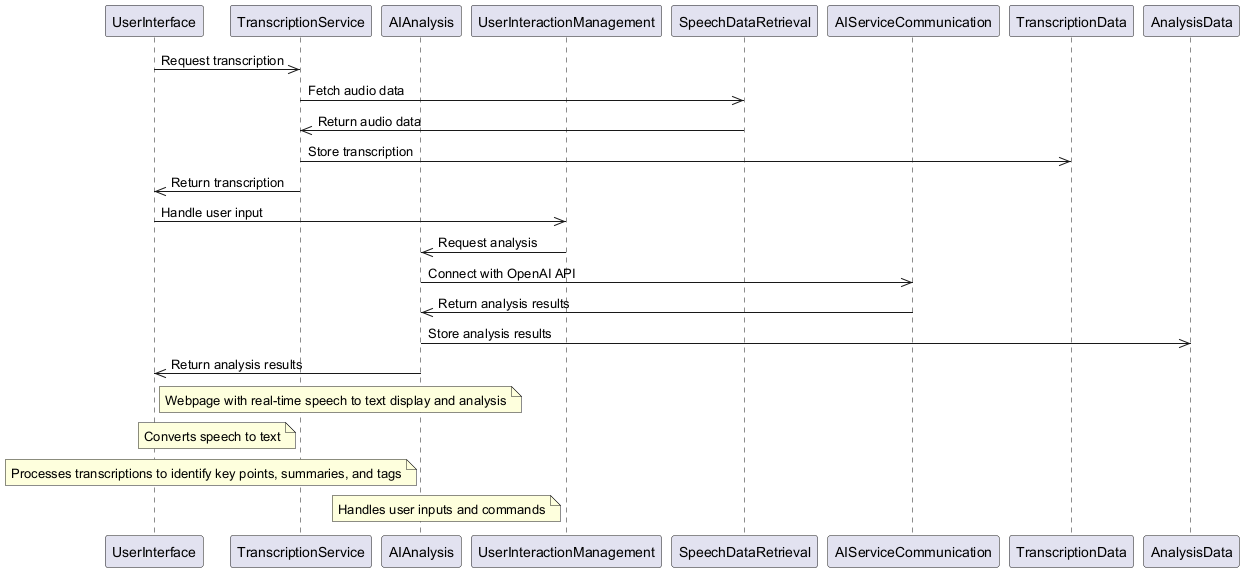

The diagram above was rendered by PlantUML. Its source (embedded in the PNG):
@startuml
participant UserInterface as UI
participant TranscriptionService as TS
participant AIAnalysis as AI
participant UserInteractionManagement as UIM
participant SpeechDataRetrieval as SDR
participant AIServiceCommunication as ASC
participant TranscriptionData as TD
participant AnalysisData as AD

UI ->> TS : Request transcription
TS ->> SDR : Fetch audio data
SDR ->> TS : Return audio data
TS ->> TD : Store transcription
TS ->> UI : Return transcription
UI ->> UIM : Handle user input
UIM ->> AI : Request analysis
AI ->> ASC : Connect with OpenAI API
ASC ->> AI : Return analysis results
AI ->> AD : Store analysis results
AI ->> UI : Return analysis results

note right of UI : Webpage with real-time speech to text display and analysis
note left of TS : Converts speech to text
note left of AI : Processes transcriptions to identify key points, summaries, and tags
note left of UIM : Handles user inputs and commands
@enduml